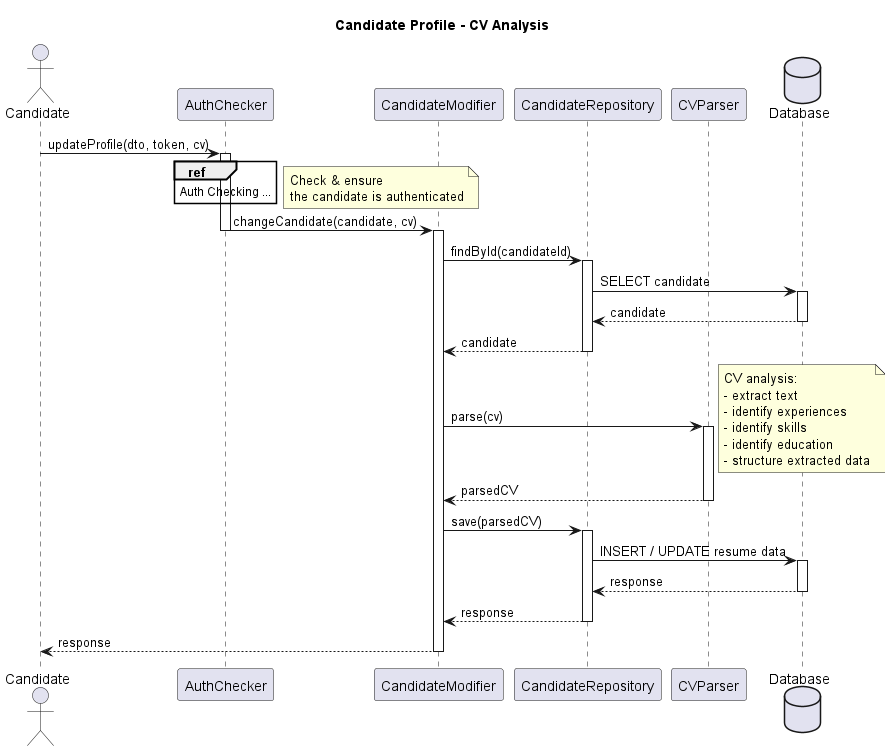

The diagram above was rendered by PlantUML. Its source (embedded in the PNG):
@startuml Candidate CV Analysis

title "Candidate Profile - CV Analysis"

actor Candidate

participant AuthChecker
participant CandidateModifier
participant CandidateRepository
participant CVParser

database Database


Candidate -> AuthChecker : updateProfile(dto, token, cv)

ref over AuthChecker
    Auth Checking ...
end ref

activate AuthChecker

note right
    Check & ensure
    the candidate is authenticated
end note

AuthChecker -> CandidateModifier : changeCandidate(candidate, cv)
deactivate AuthChecker

activate CandidateModifier


' Validate candidate
CandidateModifier -> CandidateRepository : findById(candidateId)

activate CandidateRepository

CandidateRepository -> Database : SELECT candidate

activate Database
Database --> CandidateRepository : candidate
deactivate Database

CandidateRepository --> CandidateModifier : candidate

deactivate CandidateRepository


' Parse CV
CandidateModifier -> CVParser : parse(cv)

activate CVParser

note right
    CV analysis:
    - extract text
    - identify experiences
    - identify skills
    - identify education
    - structure extracted data
end note

CVParser --> CandidateModifier : parsedCV

deactivate CVParser


' Save parsed data
CandidateModifier -> CandidateRepository : save(parsedCV)

activate CandidateRepository

CandidateRepository -> Database : INSERT / UPDATE resume data

activate Database
Database --> CandidateRepository : response
deactivate Database

CandidateRepository --> CandidateModifier : response

deactivate CandidateRepository


CandidateModifier --> Candidate : response

deactivate CandidateModifier

@enduml